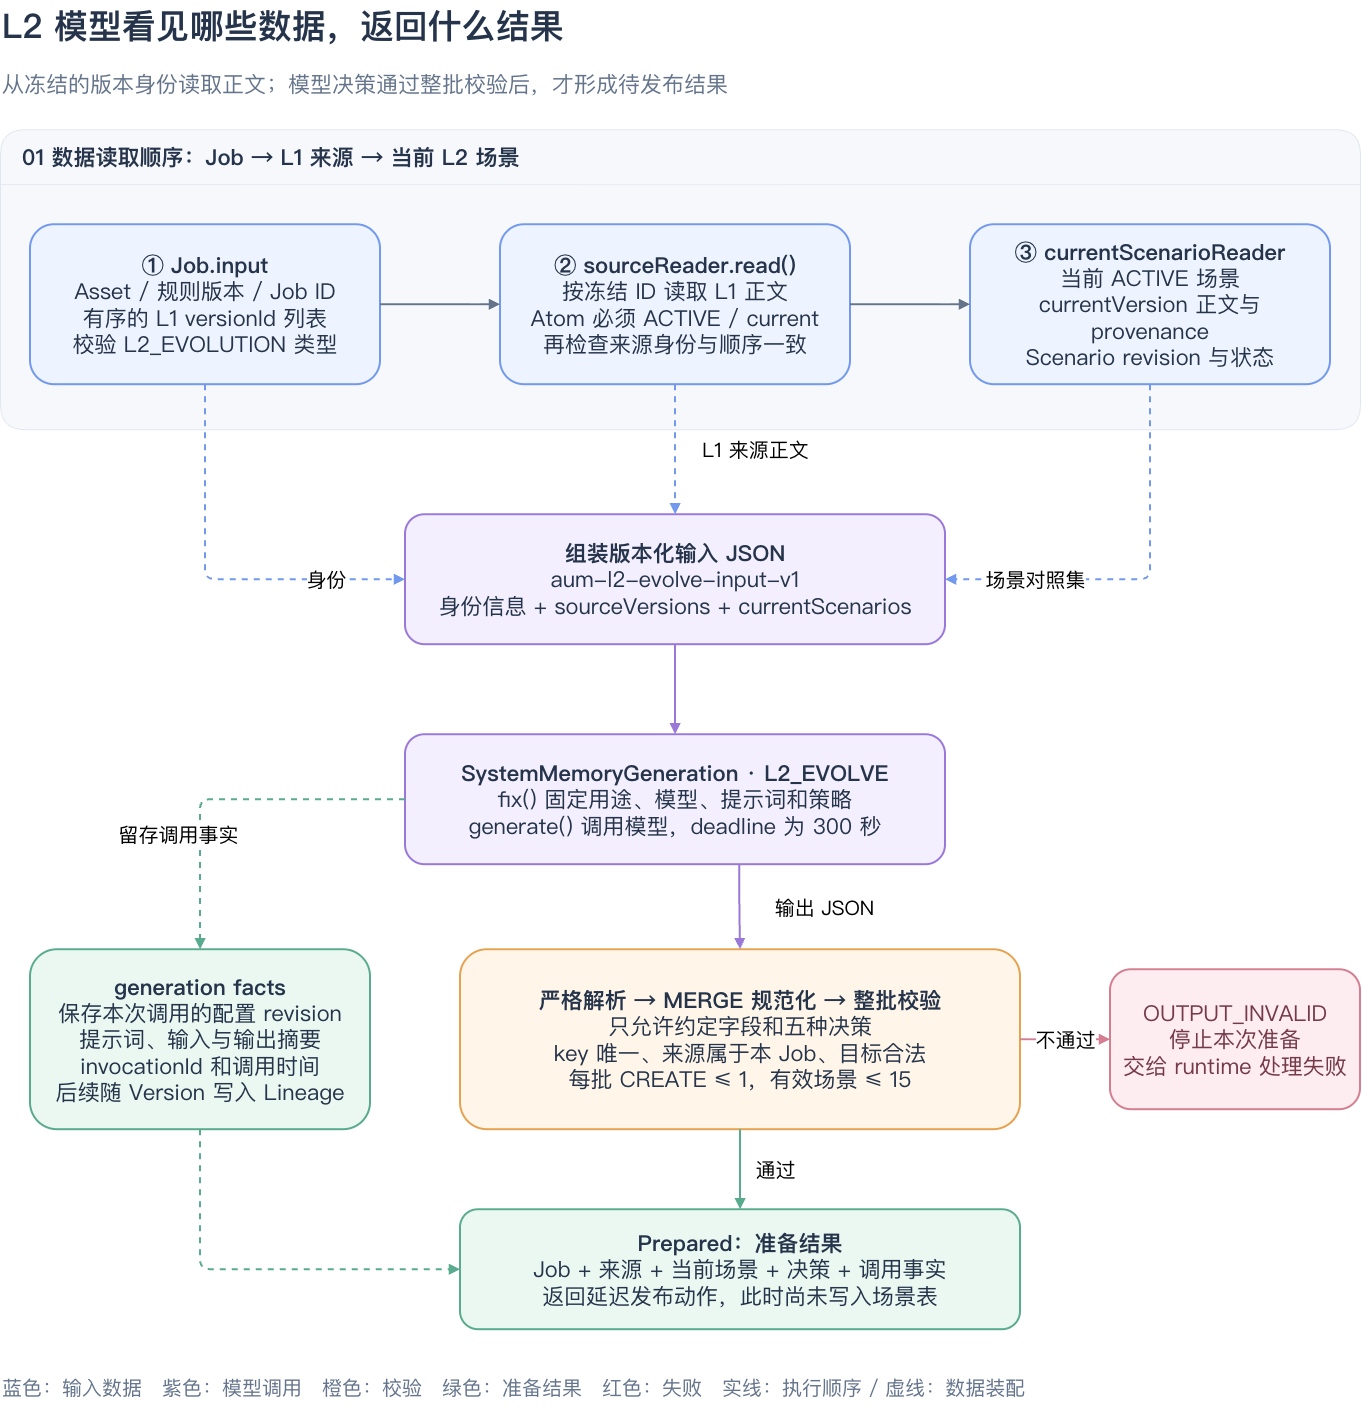

The diagram above was exported from draw.io. Its source (the exported page's mxGraphModel, read from the mxfile embedded in the PNG):
<mxGraphModel dx="1178" dy="656" grid="1" gridSize="10" guides="1" tooltips="1" connect="1" arrows="1" fold="1" page="0" pageScale="1" pageWidth="1440" pageHeight="1400" background="#FFFFFF" math="0" shadow="0">
  <root>
    <mxCell id="0" />
    <mxCell id="1" parent="0" />
    <mxCell id="title" parent="1" style="text;html=1;fontFamily=PingFang SC;fontSize=34;fontStyle=1;fontColor=#25344A;align=left;" value="L2 模型看见哪些数据，返回什么结果" vertex="1">
      <mxGeometry height="60" width="1340" x="40" y="20" as="geometry" />
    </mxCell>
    <mxCell id="sub" parent="1" style="text;html=1;fontFamily=PingFang SC;fontSize=22;fontColor=#64748B;align=left;" value="从冻结的版本身份读取正文；模型决策通过整批校验后，才形成待发布结果" vertex="1">
      <mxGeometry height="40" width="1340" x="40" y="85" as="geometry" />
    </mxCell>
    <mxCell id="reads" parent="1" style="swimlane;html=1;rounded=1;startSize=55;container=1;collapsible=0;pointerEvents=0;fillColor=#F6F8FC;swimlaneFillColor=#F6F8FC;strokeColor=#E0E7F1;fontFamily=PingFang SC;fontSize=22;fontStyle=1;fontColor=#25344A;align=left;spacingLeft=20;" value="01 数据读取顺序：Job → L1 来源 → 当前 L2 场景" vertex="1">
      <mxGeometry height="300" width="1360" x="40" y="150" as="geometry" />
    </mxCell>
    <mxCell id="job" parent="reads" style="rounded=1;whiteSpace=wrap;html=1;fillColor=#EEF4FF;strokeColor=#7299ED;strokeWidth=2;fontFamily=PingFang SC;fontSize=22;fontColor=#25344A;spacing=12;" value="&lt;b&gt;① Job.input&lt;/b&gt;&lt;br&gt;Asset / 规则版本 / Job ID&lt;br&gt;有序的 L1 versionId 列表&lt;br&gt;校验 L2_EVOLUTION 类型" vertex="1">
      <mxGeometry height="160" width="350" x="30" y="95" as="geometry" />
    </mxCell>
    <mxCell id="l1" parent="reads" style="rounded=1;whiteSpace=wrap;html=1;fillColor=#EEF4FF;strokeColor=#7299ED;strokeWidth=2;fontFamily=PingFang SC;fontSize=22;fontColor=#25344A;spacing=12;" value="&lt;b&gt;② sourceReader.read()&lt;/b&gt;&lt;br&gt;按冻结 ID 读取 L1 正文&lt;br&gt;Atom 必须 ACTIVE / current&lt;br&gt;再检查来源身份与顺序一致" vertex="1">
      <mxGeometry height="160" width="350" x="500" y="95" as="geometry" />
    </mxCell>
    <mxCell id="l2" parent="reads" style="rounded=1;whiteSpace=wrap;html=1;fillColor=#EEF4FF;strokeColor=#7299ED;strokeWidth=2;fontFamily=PingFang SC;fontSize=22;fontColor=#25344A;spacing=12;" value="&lt;b&gt;③ currentScenarioReader&lt;/b&gt;&lt;br&gt;当前 ACTIVE 场景&lt;br&gt;currentVersion 正文与 provenance&lt;br&gt;Scenario revision 与状态" vertex="1">
      <mxGeometry height="160" width="360" x="970" y="95" as="geometry" />
    </mxCell>
    <mxCell id="input" parent="1" style="rounded=1;whiteSpace=wrap;html=1;fillColor=#F3EFFF;strokeColor=#9A78D8;strokeWidth=2;fontFamily=PingFang SC;fontSize=22;fontColor=#25344A;spacing=12;" value="&lt;b&gt;组装版本化输入 JSON&lt;/b&gt;&lt;br&gt;aum-l2-evolve-input-v1&lt;br&gt;身份信息 + sourceVersions + currentScenarios" vertex="1">
      <mxGeometry height="130" width="540" x="445" y="535" as="geometry" />
    </mxCell>
    <mxCell id="model" parent="1" style="rounded=1;whiteSpace=wrap;html=1;fillColor=#F3EFFF;strokeColor=#9A78D8;strokeWidth=2;fontFamily=PingFang SC;fontSize=22;fontColor=#25344A;spacing=12;" value="&lt;b&gt;SystemMemoryGeneration · L2_EVOLVE&lt;/b&gt;&lt;br&gt;fix() 固定用途、模型、提示词和策略&lt;br&gt;generate() 调用模型，deadline 为 300 秒" vertex="1">
      <mxGeometry height="130" width="540" x="445" y="755" as="geometry" />
    </mxCell>
    <mxCell id="facts" parent="1" style="rounded=1;whiteSpace=wrap;html=1;fillColor=#EAF8F1;strokeColor=#59AB8E;strokeWidth=2;fontFamily=PingFang SC;fontSize=22;fontColor=#25344A;spacing=12;" value="&lt;b&gt;generation facts&lt;/b&gt;&lt;br&gt;保存本次调用的配置 revision&lt;br&gt;提示词、输入与输出摘要&lt;br&gt;invocationId 和调用时间&lt;br&gt;后续随 Version 写入 Lineage" vertex="1">
      <mxGeometry height="180" width="340" x="70" y="970" as="geometry" />
    </mxCell>
    <mxCell id="validation" parent="1" style="rounded=1;whiteSpace=wrap;html=1;fillColor=#FFF6E9;strokeColor=#E5A251;strokeWidth=2;fontFamily=PingFang SC;fontSize=22;fontColor=#25344A;spacing=12;" value="&lt;b&gt;严格解析 → MERGE 规范化 → 整批校验&lt;/b&gt;&lt;br&gt;只允许约定字段和五种决策&lt;br&gt;key 唯一、来源属于本 Job、目标合法&lt;br&gt;每批 CREATE ≤ 1，有效场景 ≤ 15" vertex="1">
      <mxGeometry height="180" width="560" x="500" y="970" as="geometry" />
    </mxCell>
    <mxCell id="invalid" parent="1" style="rounded=1;whiteSpace=wrap;html=1;fillColor=#FDEDF0;strokeColor=#D47F91;strokeWidth=2;fontFamily=PingFang SC;fontSize=22;fontColor=#75394A;spacing=10;" value="OUTPUT_INVALID&lt;br&gt;停止本次准备&lt;br&gt;交给 runtime 处理失败" vertex="1">
      <mxGeometry height="140" width="250" x="1150" y="990" as="geometry" />
    </mxCell>
    <mxCell id="prepared" parent="1" style="rounded=1;whiteSpace=wrap;html=1;fillColor=#EAF8F1;strokeColor=#59AB8E;strokeWidth=2;fontFamily=PingFang SC;fontSize=22;fontColor=#25344A;spacing=12;" value="&lt;b&gt;Prepared：准备结果&lt;/b&gt;&lt;br&gt;Job + 来源 + 当前场景 + 决策 + 调用事实&lt;br&gt;返回延迟发布动作，此时尚未写入场景表" vertex="1">
      <mxGeometry height="120" width="560" x="500" y="1230" as="geometry" />
    </mxCell>
    <mxCell id="r1" edge="1" parent="1" source="job" style="edgeStyle=orthogonalEdgeStyle;rounded=1;orthogonalLoop=1;jettySize=auto;html=1;strokeColor=#64748B;strokeWidth=2;endArrow=block;exitX=1;exitY=0.5;entryX=0;entryY=0.5;" target="l1">
      <mxGeometry relative="1" as="geometry" />
    </mxCell>
    <mxCell id="r2" edge="1" parent="1" source="l1" style="edgeStyle=orthogonalEdgeStyle;rounded=1;orthogonalLoop=1;jettySize=auto;html=1;strokeColor=#64748B;strokeWidth=2;endArrow=block;exitX=1;exitY=0.5;entryX=0;entryY=0.5;" target="l2">
      <mxGeometry relative="1" as="geometry" />
    </mxCell>
    <mxCell id="d1" edge="1" parent="1" source="job" style="edgeStyle=orthogonalEdgeStyle;rounded=1;orthogonalLoop=1;jettySize=auto;html=1;dashed=1;strokeColor=#7299ED;strokeWidth=2;endArrow=block;fontSize=20;fontFamily=PingFang SC;labelBackgroundColor=#FFFFFF;exitX=0.5;exitY=1;entryX=0;entryY=0.5;" target="input" value="身份">
      <mxGeometry relative="1" x="0.6" as="geometry">
        <Array as="points">
          <mxPoint x="245" y="600" />
        </Array>
      </mxGeometry>
    </mxCell>
    <mxCell id="d2" edge="1" parent="1" source="l1" style="edgeStyle=orthogonalEdgeStyle;rounded=1;orthogonalLoop=1;jettySize=auto;html=1;dashed=1;strokeColor=#7299ED;strokeWidth=2;endArrow=block;fontSize=20;fontFamily=PingFang SC;labelBackgroundColor=#FFFFFF;exitX=0.5;exitY=1;entryX=0.5;entryY=0;" target="input" value="L1 来源正文">
      <mxGeometry relative="1" as="geometry">
        <mxPoint x="80" as="offset" />
      </mxGeometry>
    </mxCell>
    <mxCell id="d3" edge="1" parent="1" source="l2" style="edgeStyle=orthogonalEdgeStyle;rounded=1;orthogonalLoop=1;jettySize=auto;html=1;dashed=1;strokeColor=#7299ED;strokeWidth=2;endArrow=block;fontSize=20;fontFamily=PingFang SC;labelBackgroundColor=#FFFFFF;exitX=0.5;exitY=1;entryX=1;entryY=0.5;" target="input" value="场景对照集">
      <mxGeometry relative="1" x="0.55" as="geometry">
        <Array as="points">
          <mxPoint x="1190" y="600" />
        </Array>
      </mxGeometry>
    </mxCell>
    <mxCell id="m1" edge="1" parent="1" source="input" style="edgeStyle=orthogonalEdgeStyle;rounded=1;orthogonalLoop=1;jettySize=auto;html=1;strokeColor=#9A78D8;strokeWidth=2;endArrow=block;exitX=0.5;exitY=1;entryX=0.5;entryY=0;" target="model">
      <mxGeometry relative="1" as="geometry" />
    </mxCell>
    <mxCell id="m2" edge="1" parent="1" source="model" style="edgeStyle=orthogonalEdgeStyle;rounded=1;orthogonalLoop=1;jettySize=auto;html=1;dashed=1;strokeColor=#59AB8E;strokeWidth=2;endArrow=block;fontSize=20;fontFamily=PingFang SC;labelBackgroundColor=#FFFFFF;exitX=0;exitY=0.5;entryX=0.5;entryY=0;" target="facts" value="留存调用事实">
      <mxGeometry relative="1" as="geometry">
        <mxPoint x="-50" y="35" as="offset" />
        <Array as="points">
          <mxPoint x="240" y="820" />
        </Array>
      </mxGeometry>
    </mxCell>
    <mxCell id="m3" edge="1" parent="1" source="model" style="edgeStyle=orthogonalEdgeStyle;rounded=1;orthogonalLoop=1;jettySize=auto;html=1;strokeColor=#9A78D8;strokeWidth=2;endArrow=block;fontSize=20;fontFamily=PingFang SC;labelBackgroundColor=#FFFFFF;exitX=0.619;exitY=0.999;entryX=0.5;entryY=0;exitDx=0;exitDy=0;exitPerimeter=0;" target="validation" value="输出 JSON">
      <mxGeometry relative="1" as="geometry">
        <mxPoint x="85" as="offset" />
      </mxGeometry>
    </mxCell>
    <mxCell id="v1" edge="1" parent="1" source="validation" style="edgeStyle=orthogonalEdgeStyle;rounded=1;orthogonalLoop=1;jettySize=auto;html=1;strokeColor=#D47F91;strokeWidth=2;endArrow=block;fontSize=20;fontFamily=PingFang SC;labelBackgroundColor=#FFFFFF;exitX=1;exitY=0.5;entryX=0;entryY=0.5;" target="invalid" value="不通过">
      <mxGeometry relative="1" as="geometry" />
    </mxCell>
    <mxCell id="v2" edge="1" parent="1" source="validation" style="edgeStyle=orthogonalEdgeStyle;rounded=1;orthogonalLoop=1;jettySize=auto;html=1;strokeColor=#59AB8E;strokeWidth=2;endArrow=block;fontSize=20;fontFamily=PingFang SC;labelBackgroundColor=#FFFFFF;exitX=0.5;exitY=1;entryX=0.5;entryY=0;" target="prepared" value="通过">
      <mxGeometry relative="1" as="geometry">
        <mxPoint x="35" as="offset" />
      </mxGeometry>
    </mxCell>
    <mxCell id="f1" edge="1" parent="1" source="facts" style="edgeStyle=orthogonalEdgeStyle;rounded=1;orthogonalLoop=1;jettySize=auto;html=1;dashed=1;strokeColor=#59AB8E;strokeWidth=2;endArrow=block;exitX=0.5;exitY=1;entryX=0;entryY=0.5;" target="prepared">
      <mxGeometry relative="1" as="geometry">
        <Array as="points">
          <mxPoint x="240" y="1290" />
        </Array>
      </mxGeometry>
    </mxCell>
    <mxCell id="legend" parent="1" style="text;html=1;fontFamily=PingFang SC;fontSize=20;fontColor=#64748B;align=left;" value="蓝色：输入数据　紫色：模型调用　橙色：校验　绿色：准备结果　红色：失败　实线：执行顺序 / 虚线：数据装配" vertex="1">
      <mxGeometry height="40" width="1360" x="40" y="1390" as="geometry" />
    </mxCell>
  </root>
</mxGraphModel>